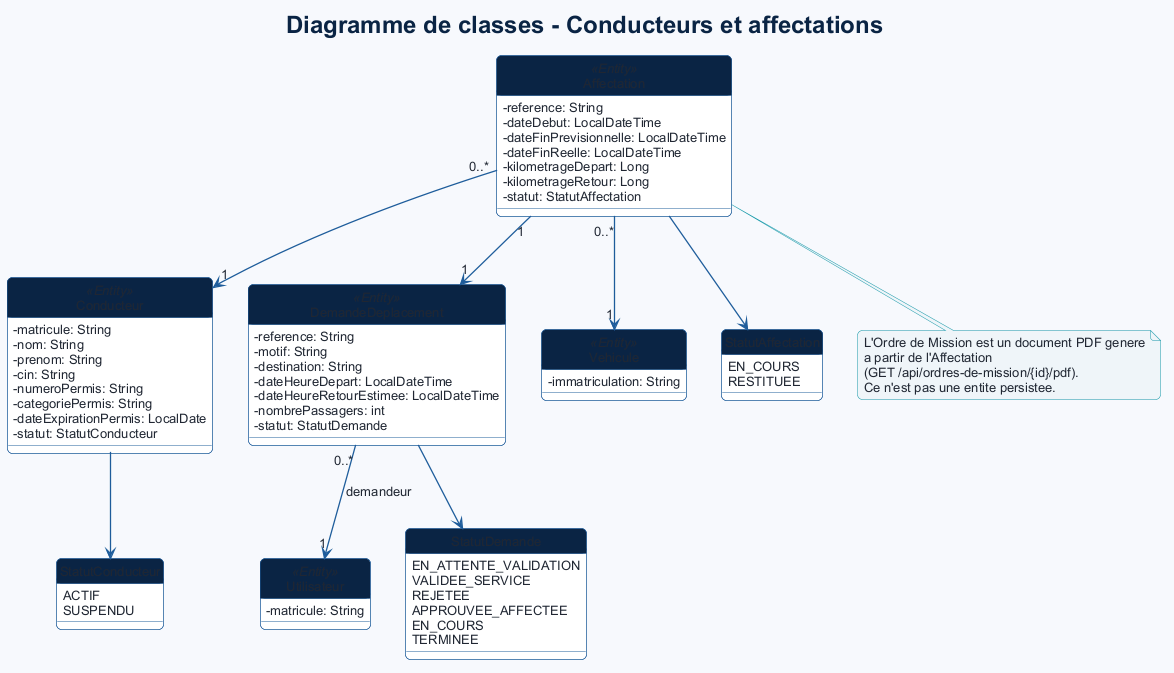

The diagram above was rendered by PlantUML. Its source (embedded in the PNG):
@startuml
!include _theme.puml
title Diagramme de classes - Conducteurs et affectations
hide circle
skinparam classAttributeIconSize 0

class Conducteur <<Entity>> {
  - matricule: String
  - nom: String
  - prenom: String
  - cin: String
  - numeroPermis: String
  - categoriePermis: String
  - dateExpirationPermis: LocalDate
  - statut: StatutConducteur
}

class DemandeDeplacement <<Entity>> {
  - reference: String
  - motif: String
  - destination: String
  - dateHeureDepart: LocalDateTime
  - dateHeureRetourEstimee: LocalDateTime
  - nombrePassagers: int
  - statut: StatutDemande
}

class Affectation <<Entity>> {
  - reference: String
  - dateDebut: LocalDateTime
  - dateFinPrevisionnelle: LocalDateTime
  - dateFinReelle: LocalDateTime
  - kilometrageDepart: Long
  - kilometrageRetour: Long
  - statut: StatutAffectation
}

class Utilisateur <<Entity>> {
  - matricule: String
}

class Vehicule <<Entity>> {
  - immatriculation: String
}

enum StatutDemande {
  EN_ATTENTE_VALIDATION
  VALIDEE_SERVICE
  REJETEE
  APPROUVEE_AFFECTEE
  EN_COURS
  TERMINEE
}

enum StatutAffectation {
  EN_COURS
  RESTITUEE
}

enum StatutConducteur {
  ACTIF
  SUSPENDU
}

DemandeDeplacement "0..*" --> "1" Utilisateur : demandeur
Affectation "1" --> "1" DemandeDeplacement
Affectation "0..*" --> "1" Vehicule
Affectation "0..*" --> "1" Conducteur
DemandeDeplacement --> StatutDemande
Affectation --> StatutAffectation
Conducteur --> StatutConducteur

note bottom of Affectation
  L'Ordre de Mission est un document PDF genere
  a partir de l'Affectation
  (GET /api/ordres-de-mission/{id}/pdf).
  Ce n'est pas une entite persistee.
end note
@enduml